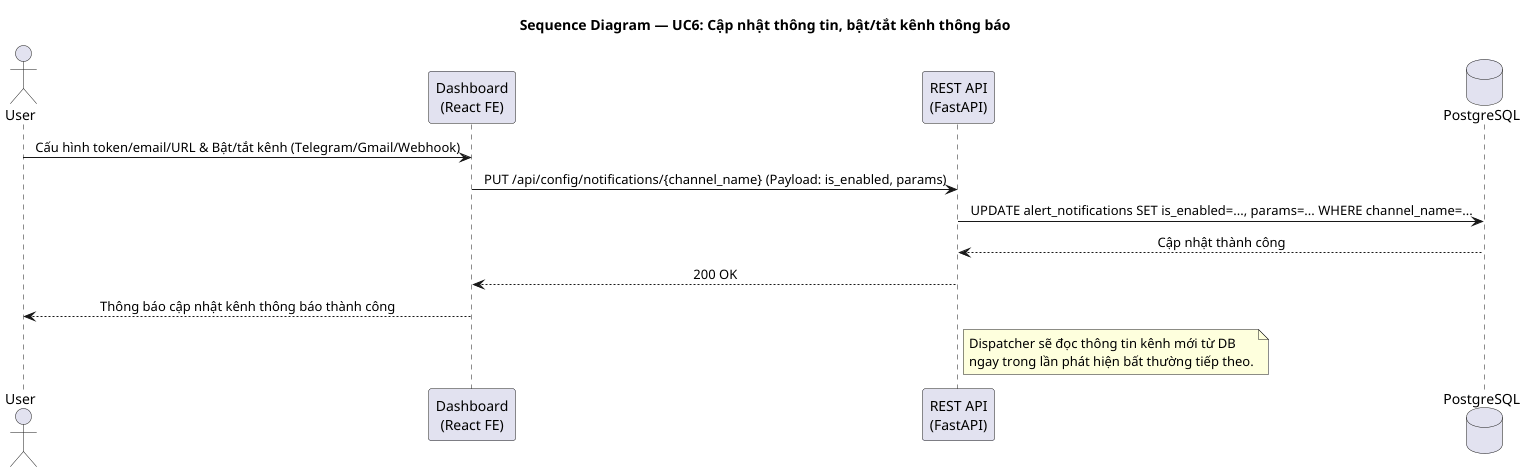

The diagram above was rendered by PlantUML. Its source (embedded in the PNG):
@startuml sequence_uc6_update_notifications
title Sequence Diagram — UC6: Cập nhật thông tin, bật/tắt kênh thông báo

skinparam sequenceMessageAlign center
skinparam responseMessageBelowArrow true

actor "User" as User
participant "Dashboard\n(React FE)" as FE
participant "REST API\n(FastAPI)" as API
database "PostgreSQL" as DB

User -> FE : Cấu hình token/email/URL & Bật/tắt kênh (Telegram/Gmail/Webhook)
FE -> API : PUT /api/config/notifications/{channel_name} (Payload: is_enabled, params)
API -> DB : UPDATE alert_notifications SET is_enabled=..., params=... WHERE channel_name=...
DB --> API : Cập nhật thành công
API --> FE : 200 OK
FE --> User : Thông báo cập nhật kênh thông báo thành công

note right of API
  Dispatcher sẽ đọc thông tin kênh mới từ DB
  ngay trong lần phát hiện bất thường tiếp theo.
end note

@enduml